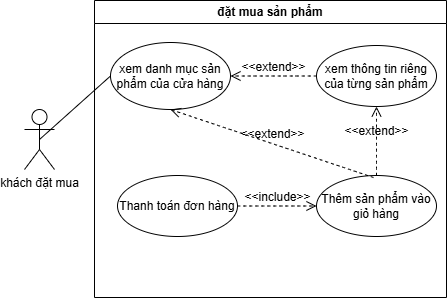

The diagram above was exported from draw.io. Its source (the exported page's mxGraphModel, read from the mxfile embedded in the PNG):
<mxGraphModel dx="955" dy="538" grid="0" gridSize="10" guides="1" tooltips="1" connect="1" arrows="1" fold="1" page="0" pageScale="1" pageWidth="827" pageHeight="1169" math="0" shadow="0">
  <root>
    <mxCell id="0" />
    <mxCell id="1" parent="0" />
    <mxCell id="0laae3VatmnQLa-Z4fk--5" value="khách đặt mua" style="shape=umlActor;verticalLabelPosition=bottom;verticalAlign=top;html=1;outlineConnect=0;" parent="1" vertex="1">
      <mxGeometry x="-21" y="153" width="30" height="60" as="geometry" />
    </mxCell>
    <mxCell id="0laae3VatmnQLa-Z4fk--6" value="đặt mua sản phẩm" style="swimlane;whiteSpace=wrap;html=1;" parent="1" vertex="1">
      <mxGeometry x="49" y="44" width="352" height="297" as="geometry" />
    </mxCell>
    <mxCell id="0laae3VatmnQLa-Z4fk--7" value="xem danh mục sản phẩm của cửa hàng" style="ellipse;whiteSpace=wrap;html=1;" parent="0laae3VatmnQLa-Z4fk--6" vertex="1">
      <mxGeometry x="16" y="42" width="120" height="67" as="geometry" />
    </mxCell>
    <mxCell id="0laae3VatmnQLa-Z4fk--9" value="xem thông tin riêng&lt;div&gt;của từng sản phẩm&lt;/div&gt;" style="ellipse;whiteSpace=wrap;html=1;" parent="0laae3VatmnQLa-Z4fk--6" vertex="1">
      <mxGeometry x="222" y="45" width="120" height="61" as="geometry" />
    </mxCell>
    <mxCell id="0laae3VatmnQLa-Z4fk--10" value="Thêm sản phẩm vào giỏ hàng" style="ellipse;whiteSpace=wrap;html=1;" parent="0laae3VatmnQLa-Z4fk--6" vertex="1">
      <mxGeometry x="222" y="175" width="120" height="61" as="geometry" />
    </mxCell>
    <mxCell id="0laae3VatmnQLa-Z4fk--11" value="Thanh toán đơn hàng" style="ellipse;whiteSpace=wrap;html=1;" parent="0laae3VatmnQLa-Z4fk--6" vertex="1">
      <mxGeometry x="23" y="175" width="120" height="61" as="geometry" />
    </mxCell>
    <mxCell id="0laae3VatmnQLa-Z4fk--16" value="&amp;lt;&amp;lt;extend&amp;gt;&amp;gt;" style="html=1;verticalAlign=bottom;labelBackgroundColor=none;endArrow=open;endFill=0;dashed=1;rounded=0;fontSize=12;startSize=8;endSize=8;curved=1;entryX=1;entryY=0.5;entryDx=0;entryDy=0;exitX=0;exitY=0.5;exitDx=0;exitDy=0;" parent="0laae3VatmnQLa-Z4fk--6" source="0laae3VatmnQLa-Z4fk--9" target="0laae3VatmnQLa-Z4fk--7" edge="1">
      <mxGeometry width="160" relative="1" as="geometry">
        <mxPoint x="97" y="156" as="sourcePoint" />
        <mxPoint x="257" y="156" as="targetPoint" />
      </mxGeometry>
    </mxCell>
    <mxCell id="0laae3VatmnQLa-Z4fk--17" value="&amp;lt;&amp;lt;extend&amp;gt;&amp;gt;" style="html=1;verticalAlign=bottom;labelBackgroundColor=none;endArrow=open;endFill=0;dashed=1;rounded=0;fontSize=12;startSize=8;endSize=8;curved=1;entryX=0.5;entryY=1;entryDx=0;entryDy=0;exitX=0.5;exitY=0;exitDx=0;exitDy=0;" parent="0laae3VatmnQLa-Z4fk--6" source="0laae3VatmnQLa-Z4fk--10" target="0laae3VatmnQLa-Z4fk--9" edge="1">
      <mxGeometry width="160" relative="1" as="geometry">
        <mxPoint x="306" y="198" as="sourcePoint" />
        <mxPoint x="220" y="198" as="targetPoint" />
      </mxGeometry>
    </mxCell>
    <mxCell id="0laae3VatmnQLa-Z4fk--18" value="&amp;lt;&amp;lt;include&amp;gt;&amp;gt;" style="html=1;verticalAlign=bottom;labelBackgroundColor=none;endArrow=open;endFill=0;dashed=1;rounded=0;fontSize=12;startSize=8;endSize=8;curved=1;entryX=0;entryY=0.5;entryDx=0;entryDy=0;exitX=1;exitY=0.5;exitDx=0;exitDy=0;" parent="0laae3VatmnQLa-Z4fk--6" source="0laae3VatmnQLa-Z4fk--11" target="0laae3VatmnQLa-Z4fk--10" edge="1">
      <mxGeometry width="160" relative="1" as="geometry">
        <mxPoint x="246" y="175" as="sourcePoint" />
        <mxPoint x="319" y="121" as="targetPoint" />
      </mxGeometry>
    </mxCell>
    <mxCell id="0laae3VatmnQLa-Z4fk--8" value="" style="endArrow=none;html=1;rounded=0;fontSize=12;startSize=8;endSize=8;curved=1;exitX=0.5;exitY=0.5;exitDx=0;exitDy=0;exitPerimeter=0;entryX=0;entryY=0.5;entryDx=0;entryDy=0;" parent="1" source="0laae3VatmnQLa-Z4fk--5" target="0laae3VatmnQLa-Z4fk--7" edge="1">
      <mxGeometry width="50" height="50" relative="1" as="geometry">
        <mxPoint x="175" y="225" as="sourcePoint" />
        <mxPoint x="225" y="175" as="targetPoint" />
      </mxGeometry>
    </mxCell>
    <mxCell id="HPbKAfBZ8btRo-oU_67q-1" value="&amp;lt;&amp;lt;extend&amp;gt;&amp;gt;" style="html=1;verticalAlign=bottom;labelBackgroundColor=none;endArrow=open;endFill=0;dashed=1;rounded=0;fontSize=12;startSize=8;endSize=8;curved=1;entryX=0.5;entryY=1;entryDx=0;entryDy=0;exitX=0.5;exitY=0;exitDx=0;exitDy=0;" parent="1" target="0laae3VatmnQLa-Z4fk--7" edge="1">
      <mxGeometry width="160" relative="1" as="geometry">
        <mxPoint x="328" y="221" as="sourcePoint" />
        <mxPoint x="328" y="152" as="targetPoint" />
      </mxGeometry>
    </mxCell>
  </root>
</mxGraphModel>